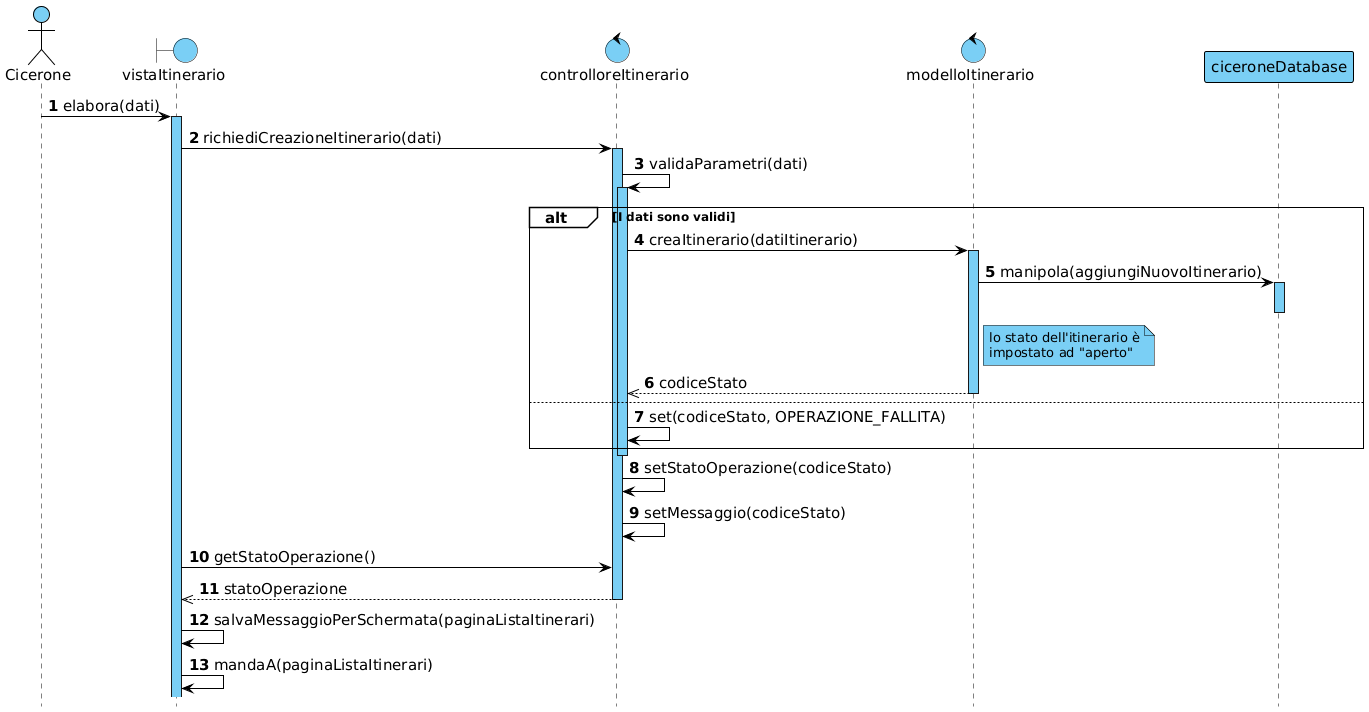

The diagram above was rendered by PlantUML. Its source (embedded in the PNG):
@startuml

!include skin.h

actor Cicerone
boundary vistaItinerario
control controlloreItinerario
control modelloItinerario
participant ciceroneDatabase

Cicerone -> vistaItinerario : elabora(dati)
activate vistaItinerario
vistaItinerario -> controlloreItinerario : richiediCreazioneItinerario(dati)
activate controlloreItinerario
controlloreItinerario -> controlloreItinerario : validaParametri(dati)
activate controlloreItinerario

alt I dati sono validi
    controlloreItinerario -> modelloItinerario : creaItinerario(datiItinerario)
    activate modelloItinerario

    modelloItinerario -> ciceroneDatabase : manipola(aggiungiNuovoItinerario)
    activate ciceroneDatabase

    note right of modelloItinerario : lo stato dell'itinerario è\nimpostato ad "aperto"
    deactivate ciceroneDatabase

    controlloreItinerario <<-- modelloItinerario : codiceStato
    deactivate modelloItinerario
else
    controlloreItinerario -> controlloreItinerario : set(codiceStato, OPERAZIONE_FALLITA)
end
deactivate controlloreItinerario

controlloreItinerario -> controlloreItinerario : setStatoOperazione(codiceStato)
controlloreItinerario -> controlloreItinerario : setMessaggio(codiceStato)

vistaItinerario -> controlloreItinerario : getStatoOperazione()
vistaItinerario <<-- controlloreItinerario : statoOperazione
deactivate controlloreItinerario

vistaItinerario -> vistaItinerario : salvaMessaggioPerSchermata(paginaListaItinerari)
vistaItinerario -> vistaItinerario : mandaA(paginaListaItinerari)

@enduml